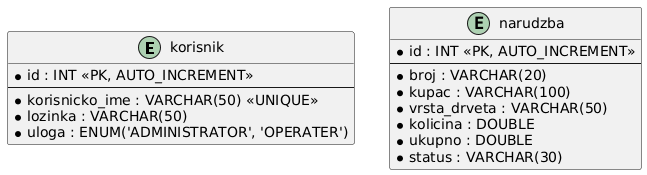

The diagram above was rendered by PlantUML. Its source (embedded in the PNG):
@startuml
entity "korisnik" as korisnik {
  * id : INT <<PK, AUTO_INCREMENT>>
  --
  * korisnicko_ime : VARCHAR(50) <<UNIQUE>>
  * lozinka : VARCHAR(50)
  * uloga : ENUM('ADMINISTRATOR', 'OPERATER')
}

entity "narudzba" as narudzba {
  * id : INT <<PK, AUTO_INCREMENT>>
  --
  * broj : VARCHAR(20)
  * kupac : VARCHAR(100)
  * vrsta_drveta : VARCHAR(50)
  * kolicina : DOUBLE
  * ukupno : DOUBLE
  * status : VARCHAR(30)
}
@enduml